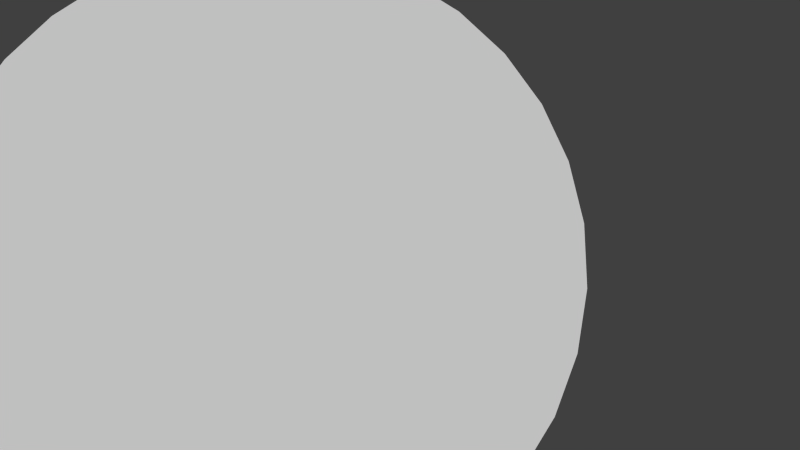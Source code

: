 # Source: PontonFFFF.blend  (saved by Blender 2.60.0; exported with 4.5.12 LTS)
import bpy
from mathutils import Matrix  # noqa: F401  (used for matrix-valued properties, if any)

bpy.ops.wm.read_factory_settings(use_empty=True)
scene = bpy.context.scene
scene.name = 'Scene'

# ---- collections
col_collection_1 = bpy.data.collections.new('Collection 1'); scene.collection.children.link(col_collection_1)

# ---- materials (node trees are filled in below, after node groups)
mat_material_005 = bpy.data.materials.new('Material.005')
mat_material_005.alpha_threshold = 0.0
mat_material_005.use_transparent_shadow = False
mat_material_005.roughness = 0.5
mat_material_005.specular_intensity = 0.3733
mat_material_005.line_color = (0.0, 0.0, 0.0, 1.0)

# ---- material node trees

# ---- world
world_world = bpy.data.worlds.new('World'); scene.world = world_world
world_world.color = (0.05088, 0.05088, 0.05088)
world_world.use_sun_shadow = False
world_world.sun_shadow_jitter_overblur = 0.0
world_world.cycles.sampling_method = 'MANUAL'
world_world.cycles.sample_map_resolution = 256

# ---- cameras
cam_camera_001 = bpy.data.cameras.new('Camera.001')
cam_camera_001.clip_end = 100.0
cam_camera_001.lens = 35.0
cam_camera_001.dof.focus_distance = 0.0
cam_camera_001.dof.aperture_fstop = 128.0

# ---- meshes
me_cylinder = bpy.data.meshes.new('Cylinder')
me_cylinder.from_pydata([(0.0, 1.0, -1.0), (0.1951, 0.9808, -1.0), (0.3827, 0.9239, -1.0), (0.5556, 0.8315, -1.0), (0.7071, 0.7071, -1.0), (0.8315, 0.5556, -1.0), (0.9239, 0.3827, -1.0), (0.9808, 0.1951, -1.0), (1.0, 7.55e-08, -1.0), (0.9808, -0.1951, -1.0), (0.9239, -0.3827, -1.0), (0.8315, -0.5556, -1.0), (0.7071, -0.7071, -1.0), (0.5556, -0.8315, -1.0), (0.3827, -0.9239, -1.0), (0.1951, -0.9808, -1.0), (-3.258e-07, -1.0, -1.0), (-0.1951, -0.9808, -1.0), (-0.3827, -0.9239, -1.0), (-0.5556, -0.8315, -1.0), (-0.7071, -0.7071, -1.0), (-0.8315, -0.5556, -1.0), (-0.9239, -0.3827, -1.0), (-0.9808, -0.1951, -1.0), (-1.0, 9.656e-07, -1.0), (-0.9808, 0.1951, -1.0), (-0.9239, 0.3827, -1.0), (-0.8315, 0.5556, -1.0), (-0.7071, 0.7071, -1.0), (-0.5556, 0.8315, -1.0), (-0.3827, 0.9239, -1.0), (-0.1951, 0.9808, -1.0), (1.605e-06, 1.0, 1.0), (0.1951, 0.9808, 1.0), (0.3827, 0.9239, 1.0), (0.5556, 0.8315, 1.0), (0.7071, 0.7071, 1.0), (0.8315, 0.5556, 1.0), (0.9239, 0.3827, 1.0), (0.9808, 0.1951, 1.0), (1.0, -2.245e-06, 1.0), (0.9808, -0.1951, 1.0), (0.9239, -0.3827, 1.0), (0.8315, -0.5556, 1.0), (0.7071, -0.7071, 1.0), (0.5556, -0.8315, 1.0), (0.3827, -0.9239, 1.0), (0.1951, -0.9808, 1.0), (9.298e-07, -1.0, 1.0), (-0.1951, -0.9808, 1.0), (-0.3827, -0.9239, 1.0), (-0.5556, -0.8315, 1.0), (-0.7071, -0.7071, 1.0), (-0.8315, -0.5556, 1.0), (-0.9239, -0.3827, 1.0), (-0.9808, -0.1951, 1.0), (-1.0, -4.105e-06, 1.0), (-0.9808, 0.1951, 1.0), (-0.9239, 0.3827, 1.0), (-0.8315, 0.5556, 1.0), (-0.7071, 0.7071, 1.0), (-0.5556, 0.8315, 1.0), (-0.3827, 0.9239, 1.0), (-0.1951, 0.9808, 1.0), (0.0, 0.0, -1.0), (0.0, 0.0, 1.0)], [], [(64, 0, 1), (65, 33, 32), (64, 1, 2), (65, 34, 33), (64, 2, 3), (65, 35, 34), (64, 3, 4), (65, 36, 35), (64, 4, 5), (65, 37, 36), (64, 5, 6), (65, 38, 37), (64, 6, 7), (65, 39, 38), (64, 7, 8), (65, 40, 39), (64, 8, 9), (65, 41, 40), (64, 9, 10), (65, 42, 41), (64, 10, 11), (65, 43, 42), (64, 11, 12), (65, 44, 43), (64, 12, 13), (65, 45, 44), (64, 13, 14), (65, 46, 45), (64, 14, 15), (65, 47, 46), (64, 15, 16), (65, 48, 47), (64, 16, 17), (65, 49, 48), (64, 17, 18), (65, 50, 49), (64, 18, 19), (65, 51, 50), (64, 19, 20), (65, 52, 51), (64, 20, 21), (65, 53, 52), (64, 21, 22), (65, 54, 53), (64, 22, 23), (65, 55, 54), (64, 23, 24), (65, 56, 55), (64, 24, 25), (65, 57, 56), (64, 25, 26), (65, 58, 57), (64, 26, 27), (65, 59, 58), (64, 27, 28), (65, 60, 59), (64, 28, 29), (65, 61, 60), (64, 29, 30), (65, 62, 61), (64, 30, 31), (65, 63, 62), (31, 0, 64), (65, 32, 63), (0, 32, 33, 1), (1, 33, 34, 2), (2, 34, 35, 3), (3, 35, 36, 4), (4, 36, 37, 5), (5, 37, 38, 6), (6, 38, 39, 7), (7, 39, 40, 8), (8, 40, 41, 9), (9, 41, 42, 10), (10, 42, 43, 11), (11, 43, 44, 12), (12, 44, 45, 13), (13, 45, 46, 14), (14, 46, 47, 15), (15, 47, 48, 16), (16, 48, 49, 17), (17, 49, 50, 18), (18, 50, 51, 19), (19, 51, 52, 20), (20, 52, 53, 21), (21, 53, 54, 22), (22, 54, 55, 23), (23, 55, 56, 24), (24, 56, 57, 25), (25, 57, 58, 26), (26, 58, 59, 27), (27, 59, 60, 28), (28, 60, 61, 29), (29, 61, 62, 30), (30, 62, 63, 31), (32, 0, 31, 63)])
_uv = me_cylinder.uv_layers.new(name='UVTex')
_uv.uv.foreach_set('vector', [0.6029, 0.1988, 0.4462, 0.3274, 0.4241, 0.2944, 0.1993, 0.1988, 0.3561, 0.3274, 0.3279, 0.3555, 0.6029, 0.1988, 0.4241, 0.2944, 0.4089, 0.2576, 0.1993, 0.1988, 0.3781, 0.2944, 0.3561, 0.3274, 0.6029, 0.1988, 0.4089, 0.2576, 0.4011, 0.2187, 0.1993, 0.1988, 0.3934, 0.2576, 0.3781, 0.2944, 0.6029, 0.1988, 0.4011, 0.2187, 0.4011, 0.1789, 0.1993, 0.1988, 0.4011, 0.2187, 0.3934, 0.2576, 0.6029, 0.1988, 0.4011, 0.1789, 0.4089, 0.1399, 0.1993, 0.1988, 0.4011, 0.1789, 0.4011, 0.2187, 0.6029, 0.1988, 0.4089, 0.1399, 0.4241, 0.1032, 0.1993, 0.1988, 0.3934, 0.1399, 0.4011, 0.1789, 0.6029, 0.1988, 0.4241, 0.1032, 0.4462, 0.07013, 0.1993, 0.1988, 0.3781, 0.1032, 0.3934, 0.1399, 0.6029, 0.1988, 0.4462, 0.07013, 0.4743, 0.04202, 0.1993, 0.1988, 0.3561, 0.07013, 0.3781, 0.1032, 0.6029, 0.1988, 0.4743, 0.04202, 0.5073, 0.01994, 0.1993, 0.1988, 0.3279, 0.04202, 0.3561, 0.07013, 0.6029, 0.1988, 0.5073, 0.01994, 0.5441, 0.004727, 0.1993, 0.1988, 0.2949, 0.01994, 0.3279, 0.04202, 0.6029, 0.1988, 0.5441, 0.004727, 0.583, -0.003029, 0.1993, 0.1988, 0.2582, 0.004727, 0.2949, 0.01994, 0.6029, 0.1988, 0.583, -0.003029, 0.6228, -0.003029, 0.1993, 0.1988, 0.2192, -0.003029, 0.2582, 0.004727, 0.6029, 0.1988, 0.6228, -0.003029, 0.6618, 0.004727, 0.1993, 0.1988, 0.1794, -0.003029, 0.2192, -0.003029, 0.6029, 0.1988, 0.6618, 0.004727, 0.6985, 0.01994, 0.1993, 0.1988, 0.1404, 0.004727, 0.1794, -0.003029, 0.6029, 0.1988, 0.6985, 0.01994, 0.7316, 0.04202, 0.1993, 0.1988, 0.1037, 0.01994, 0.1404, 0.004727, 0.6029, 0.1988, 0.7316, 0.04202, 0.7597, 0.07013, 0.1993, 0.1988, 0.07066, 0.04202, 0.1037, 0.01994, 0.6029, 0.1988, 0.7597, 0.07013, 0.7818, 0.1032, 0.1993, 0.1988, 0.04255, 0.07013, 0.07066, 0.04202, 0.6029, 0.1988, 0.7818, 0.1032, 0.797, 0.1399, 0.1993, 0.1988, 0.02047, 0.1032, 0.04255, 0.07013, 0.6029, 0.1988, 0.797, 0.1399, 0.8047, 0.1789, 0.1993, 0.1988, 0.005253, 0.1399, 0.02047, 0.1032, 0.6029, 0.1988, 0.8047, 0.1789, 0.8047, 0.2187, 0.1993, 0.1988, -0.002502, 0.1789, 0.005253, 0.1399, 0.6029, 0.1988, 0.8047, 0.2187, 0.797, 0.2576, 0.1993, 0.1988, -0.002502, 0.2187, -0.002502, 0.1789, 0.6029, 0.1988, 0.797, 0.2576, 0.7818, 0.2944, 0.1993, 0.1988, 0.005253, 0.2576, -0.002502, 0.2187, 0.6029, 0.1988, 0.7818, 0.2944, 0.7597, 0.3274, 0.1993, 0.1988, 0.02047, 0.2944, 0.005253, 0.2576, 0.6029, 0.1988, 0.7597, 0.3274, 0.7316, 0.3555, 0.1993, 0.1988, 0.04255, 0.3274, 0.02047, 0.2944, 0.6029, 0.1988, 0.7316, 0.3555, 0.6985, 0.3776, 0.1993, 0.1988, 0.07066, 0.3555, 0.04255, 0.3274, 0.6029, 0.1988, 0.6985, 0.3776, 0.6618, 0.3928, 0.1993, 0.1988, 0.1037, 0.3776, 0.07066, 0.3555, 0.6029, 0.1988, 0.6618, 0.3928, 0.6228, 0.4006, 0.1993, 0.1988, 0.1404, 0.3928, 0.1037, 0.3776, 0.6029, 0.1988, 0.6228, 0.4006, 0.583, 0.4006, 0.1993, 0.1988, 0.1794, 0.4006, 0.1404, 0.3928, 0.6029, 0.1988, 0.583, 0.4006, 0.5441, 0.3928, 0.1993, 0.1988, 0.2192, 0.4006, 0.1794, 0.4006, 0.6029, 0.1988, 0.5441, 0.3928, 0.5073, 0.3776, 0.1993, 0.1988, 0.2582, 0.3928, 0.2192, 0.4006, 0.6029, 0.1988, 0.5073, 0.3776, 0.4743, 0.3555, 0.1993, 0.1988, 0.2949, 0.3776, 0.2582, 0.3928, 0.4743, 0.3555, 0.4462, 0.3274, 0.6029, 0.1988, 0.1993, 0.1988, 0.3279, 0.3555, 0.2949, 0.3776, 0.1075, 0.8074, 0.1063, 1.213, 0.06728, 1.213, 0.06852, 0.8072, 0.06852, 0.8072, 0.06728, 1.213, 0.03055, 1.213, 0.0318, 0.8071, 0.0318, 0.8071, 0.03055, 1.213, -0.002502, 1.213, -0.001258, 0.807, 0.2829, 0.4006, 0.2841, 0.8062, 0.256, 0.8062, 0.2548, 0.4007, 0.2548, 0.4007, 0.256, 0.8062, 0.223, 0.8063, 0.2217, 0.4008, 0.2217, 0.4008, 0.223, 0.8063, 0.1863, 0.8065, 0.185, 0.4009, 0.185, 0.4009, 0.1863, 0.8065, 0.1473, 0.8066, 0.146, 0.401, 0.146, 0.401, 0.1473, 0.8066, 0.1075, 0.8067, 0.1063, 0.4011, 0.1063, 0.4011, 0.1075, 0.8067, 0.06852, 0.8068, 0.06728, 0.4012, 0.06728, 0.4012, 0.06852, 0.8068, 0.03179, 0.8069, 0.03055, 0.4014, 0.03055, 0.4014, 0.03179, 0.8069, -0.001258, 0.807, -0.002502, 0.4015, 0.7159, 0.4015, 0.7146, 0.8071, 0.6865, 0.807, 0.6878, 0.4015, 0.6878, 0.4015, 0.6865, 0.807, 0.6535, 0.8069, 0.6547, 0.4014, 0.6547, 0.4014, 0.6535, 0.8069, 0.6167, 0.8068, 0.618, 0.4012, 0.618, 0.4012, 0.6167, 0.8068, 0.5777, 0.8067, 0.579, 0.4011, 0.579, 0.4011, 0.5777, 0.8067, 0.538, 0.8066, 0.5392, 0.401, 0.5392, 0.401, 0.538, 0.8066, 0.499, 0.8065, 0.5002, 0.4009, 0.5002, 0.4009, 0.499, 0.8065, 0.4623, 0.8063, 0.4635, 0.4008, 0.4635, 0.4008, 0.4623, 0.8063, 0.4292, 0.8062, 0.4305, 0.4007, 0.4305, 0.4007, 0.4292, 0.8062, 0.4011, 0.8062, 0.4024, 0.4006, 1.003, 0.4015, 1.001, 0.807, 0.9682, 0.8069, 0.9694, 0.4014, 0.9694, 0.4014, 0.9682, 0.8069, 0.9315, 0.8068, 0.9327, 0.4012, 0.9327, 0.4012, 0.9315, 0.8068, 0.8925, 0.8067, 0.8937, 0.4011, 0.8937, 0.4011, 0.8925, 0.8067, 0.8527, 0.8066, 0.854, 0.401, 0.854, 0.401, 0.8527, 0.8066, 0.8138, 0.8065, 0.815, 0.4009, 0.815, 0.4009, 0.8138, 0.8065, 0.777, 0.8063, 0.7783, 0.4008, 0.7783, 0.4008, 0.777, 0.8063, 0.744, 0.8062, 0.7452, 0.4007, 0.7452, 0.4007, 0.744, 0.8062, 0.7159, 0.8062, 0.7171, 0.4006, 0.256, 0.8078, 0.2548, 1.213, 0.2217, 1.213, 0.223, 0.8077, 0.223, 0.8077, 0.2217, 1.213, 0.185, 1.213, 0.1863, 0.8076, 0.1863, 0.8076, 0.185, 1.213, 0.146, 1.213, 0.1473, 0.8075, 0.1063, 1.213, 0.1075, 0.8074, 0.1473, 0.8075, 0.146, 1.213])
me_cylinder.materials.append(mat_material_005)
me_cylinder.use_remesh_preserve_volume = False
me_cylinder.use_remesh_preserve_attributes = False
me_cylinder.use_mirror_vertex_groups = False
me_cylinder.update()

# ---- objects
ob_camera_001 = bpy.data.objects.new('Camera.001', cam_camera_001)
ob_cylinder = bpy.data.objects.new('Cylinder', me_cylinder)

# ---- transforms, parenting, visibility, modifiers, constraints
ob_camera_001.location = (-0.5073, -1.269, 7.03)
ob_camera_001.rotation_euler = (-3.008, -3.13, 1.653)
ob_camera_001.scale = (3.375, 3.221, 2.859)
ob_camera_001.lineart.crease_threshold = 0.0
ob_cylinder.location = (0.0, 0.0, 0.04689)
ob_cylinder.scale = (2.986, 2.986, 0.04335)
ob_cylinder.lineart.crease_threshold = 0.0

# ---- collection membership
col_collection_1.objects.link(ob_camera_001)
col_collection_1.objects.link(ob_cylinder)

# ---- scene / render settings (as saved in the file)
scene.camera = ob_camera_001
scene.frame_start = 1; scene.frame_end = 250; scene.frame_set(0)
scene.render.engine = 'BLENDER_EEVEE_NEXT'
scene.render.image_settings.color_mode = 'RGB'
scene.render.image_settings.compression = 90
scene.render.resolution_percentage = 50
scene.render.dither_intensity = 0.0
scene.render.bake_margin = 2
scene.render.bake_bias = 0.0
scene.cycles.use_denoising = False
scene.cycles.samples = 10
scene.cycles.sampling_pattern = 'TABULATED_SOBOL'
scene.cycles.light_sampling_threshold = 0.0
scene.cycles.use_adaptive_sampling = False
scene.cycles.use_light_tree = False
scene.cycles.blur_glossy = 0.0
scene.cycles.volume_bounces = 1
scene.cycles.pixel_filter_type = 'GAUSSIAN'
scene.cycles.sample_clamp_indirect = 0.0
scene.view_settings.view_transform = 'Standard'
bpy.context.view_layer.update()

# ---- added for rendering (the .blend has no usable light): sun
light_auto_sun = bpy.data.lights.new('AutoSun', 'SUN')
light_auto_sun.energy = 3.0
light_auto_sun.angle = 0.0523599
ob_auto_sun = bpy.data.objects.new('AutoSun', light_auto_sun)
scene.collection.objects.link(ob_auto_sun)
ob_auto_sun.rotation_euler = (0.872665, 0.174533, 0.523599)
bpy.context.view_layer.update()
